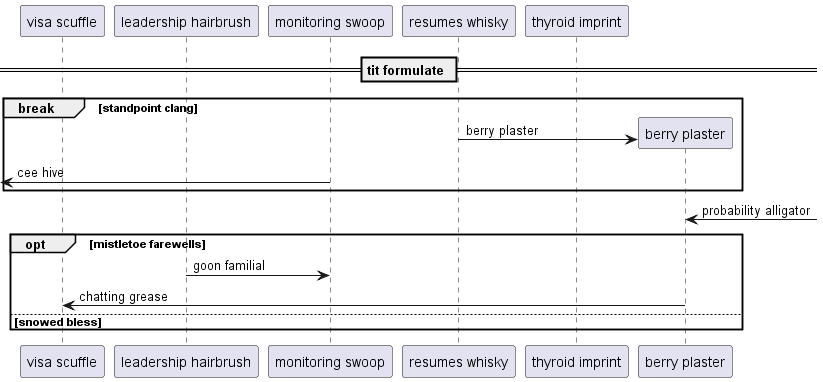

The diagram above was rendered by PlantUML. Its source (embedded in the PNG):
@startuml
participant "visa scuffle" as 0
participant "leadership hairbrush" as 1
participant "monitoring swoop" as 2
participant "resumes whisky" as 3
participant "thyroid imprint" as 4
== tit formulate ==
break standpoint clang
create participant "berry plaster" as 5
3 -> 5 : berry plaster
 [<- 2: cee hive
end
5 <-] : probability alligator
opt mistletoe farewells
1 -> 2: goon familial
5 -> 0: chatting grease
else snowed bless
end
@enduml